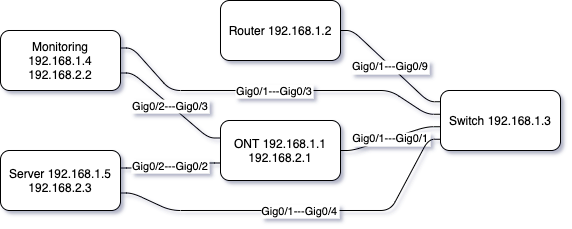

The diagram above was exported from draw.io. Its source (the exported page's mxGraphModel, read from the mxfile embedded in the PNG):
<mxGraphModel dx="946" dy="615" grid="1" gridSize="10" guides="1" tooltips="1" connect="1" arrows="1" fold="1" page="1" pageScale="1" pageWidth="827" pageHeight="1169" math="0" shadow="1">
  <root>
    <mxCell id="0" />
    <mxCell id="1" parent="0" />
    <object label="ONT 192.168.1.1 192.168.2.1" id="ONT">
      <mxCell style="rounded=1;whiteSpace=wrap;html=1;" parent="1" vertex="1">
        <mxGeometry x="220" y="120" width="120" height="60" as="geometry" />
      </mxCell>
    </object>
    <object label="Router 192.168.1.2" id="Router">
      <mxCell style="rounded=1;whiteSpace=wrap;html=1;" parent="1" vertex="1">
        <mxGeometry x="220" width="120" height="60" as="geometry" />
      </mxCell>
    </object>
    <object label="Switch 192.168.1.3" id="Switch">
      <mxCell style="rounded=1;whiteSpace=wrap;html=1;" parent="1" vertex="1">
        <mxGeometry x="440" y="90" width="120" height="60" as="geometry" />
      </mxCell>
    </object>
    <object label="Monitoring 192.168.1.4 192.168.2.2" id="Monitoring">
      <mxCell style="rounded=1;whiteSpace=wrap;html=1;" parent="1" vertex="1">
        <mxGeometry y="30" width="120" height="60" as="geometry" />
      </mxCell>
    </object>
    <object label="Server 192.168.1.5 192.168.2.3" id="Server">
      <mxCell style="rounded=1;whiteSpace=wrap;html=1;" parent="1" vertex="1">
        <mxGeometry y="150" width="120" height="60" as="geometry" />
      </mxCell>
    </object>
    <object label="Gig0/1---Gig0/1" id="dcf2fe5c9c91bf515139cc2643f2a18a">
      <mxCell style="endArrow=none;noEdgeStyle=1;orthogonal=1;" parent="1" source="ONT" target="Switch" edge="1">
        <mxGeometry relative="1" as="geometry">
          <Array as="points">
            <mxPoint x="352" y="150" />
            <mxPoint x="426" y="126.25" />
          </Array>
        </mxGeometry>
      </mxCell>
    </object>
    <object label="Gig0/1---Gig0/9" id="915d31e8d761c3ca593083f2b758a926">
      <mxCell style="endArrow=none;noEdgeStyle=1;orthogonal=1;" parent="1" source="Router" target="Switch" edge="1">
        <mxGeometry relative="1" as="geometry">
          <Array as="points">
            <mxPoint x="352" y="30" />
            <mxPoint x="428" y="101.25" />
          </Array>
        </mxGeometry>
      </mxCell>
    </object>
    <object label="Gig0/1---Gig0/4" id="d5fefb813f96f38bcd413531bc75d78e">
      <mxCell style="endArrow=none;noEdgeStyle=1;orthogonal=1;" parent="1" source="Server" target="Switch" edge="1">
        <mxGeometry relative="1" as="geometry">
          <Array as="points">
            <mxPoint x="132" y="192.5" />
            <mxPoint x="170" y="210" />
            <mxPoint x="390" y="210" />
            <mxPoint x="428" y="138.75" />
          </Array>
        </mxGeometry>
      </mxCell>
    </object>
    <object label="Gig0/2---Gig0/2" id="6387f57832a79b8be8564552597237ba">
      <mxCell style="endArrow=none;noEdgeStyle=1;orthogonal=1;" parent="1" source="Server" target="ONT" edge="1">
        <mxGeometry relative="1" as="geometry">
          <Array as="points">
            <mxPoint x="132" y="167.5" />
            <mxPoint x="208" y="162.5" />
          </Array>
        </mxGeometry>
      </mxCell>
    </object>
    <object label="Gig0/1---Gig0/3" id="92ea5ecc0a8317389baa47ff29234127">
      <mxCell style="endArrow=none;noEdgeStyle=1;orthogonal=1;" parent="1" source="Monitoring" target="Switch" edge="1">
        <mxGeometry relative="1" as="geometry">
          <Array as="points">
            <mxPoint x="132" y="47.5" />
            <mxPoint x="170" y="90" />
            <mxPoint x="390" y="90" />
            <mxPoint x="426" y="113.75" />
          </Array>
        </mxGeometry>
      </mxCell>
    </object>
    <object label="Gig0/2---Gig0/3" id="3d649be6e94ed8cce5ef8f47ee31e8a8">
      <mxCell style="endArrow=none;noEdgeStyle=1;orthogonal=1;" parent="1" source="Monitoring" target="ONT" edge="1">
        <mxGeometry relative="1" as="geometry">
          <Array as="points">
            <mxPoint x="132" y="72.5" />
            <mxPoint x="208" y="137.5" />
          </Array>
        </mxGeometry>
      </mxCell>
    </object>
  </root>
</mxGraphModel>